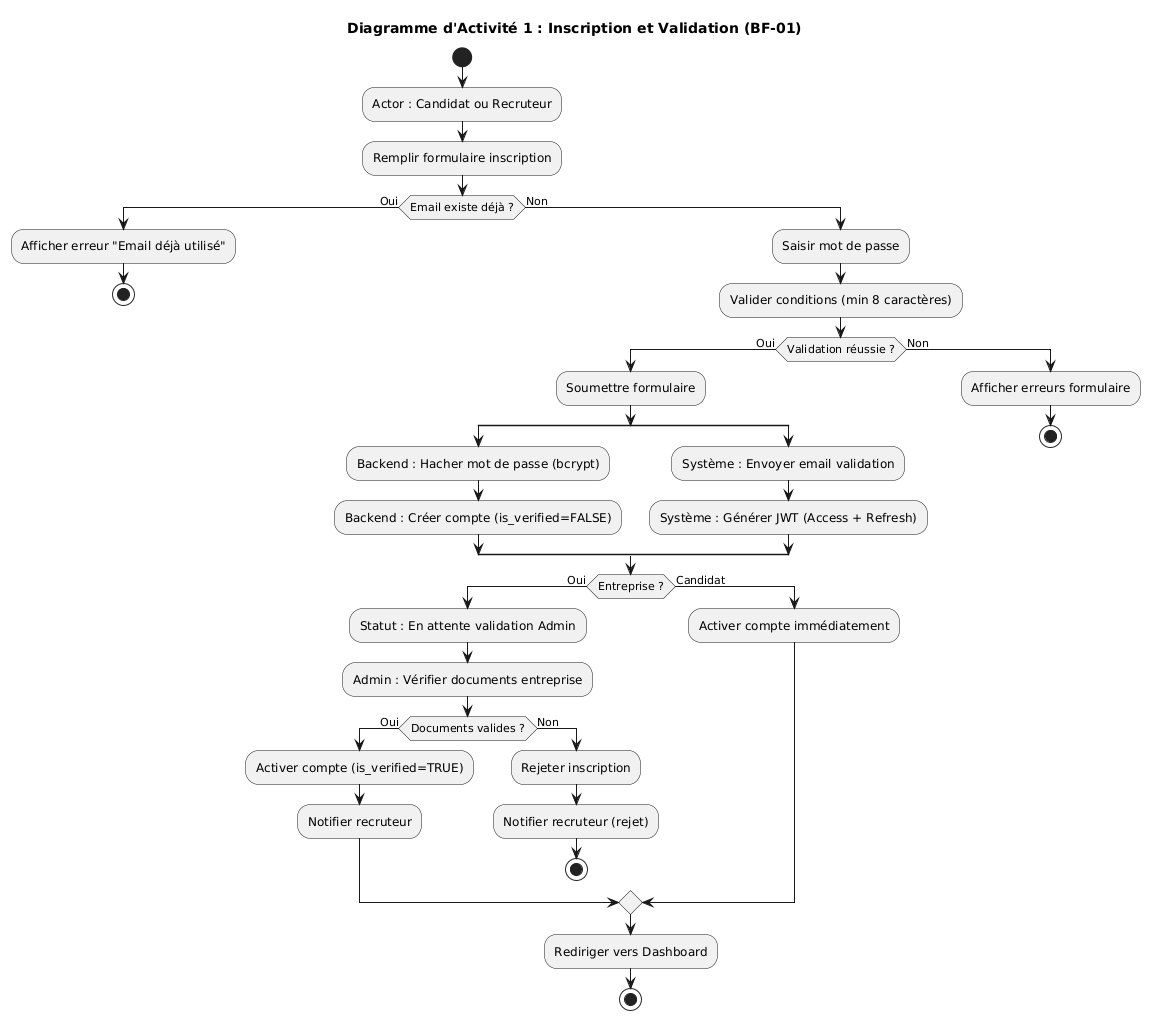

The diagram above was rendered by PlantUML. Its source (embedded in the PNG):
@startuml
title Diagramme d'Activité 1 : Inscription et Validation (BF-01)
start
:Actor : Candidat ou Recruteur;
:Remplir formulaire inscription;
if (Email existe déjà ?) then (Oui)
:Afficher erreur "Email déjà utilisé";
stop
else (Non)
:Saisir mot de passe;
:Valider conditions (min 8 caractères);
if (Validation réussie ?) then (Oui)
:Soumettre formulaire;
split
:Backend : Hacher mot de passe (bcrypt);
:Backend : Créer compte (is_verified=FALSE);
split again
:Système : Envoyer email validation;
:Système : Générer JWT (Access + Refresh);
end split
if (Entreprise ?) then (Oui)
:Statut : En attente validation Admin;
:Admin : Vérifier documents entreprise;
if (Documents valides ?) then (Oui)
:Activer compte (is_verified=TRUE);
:Notifier recruteur;
else (Non)
:Rejeter inscription;
:Notifier recruteur (rejet);
stop
endif
else (Candidat)
:Activer compte immédiatement;
endif
:Rediriger vers Dashboard;
stop
else (Non)
:Afficher erreurs formulaire;
stop
endif
endif
@enduml